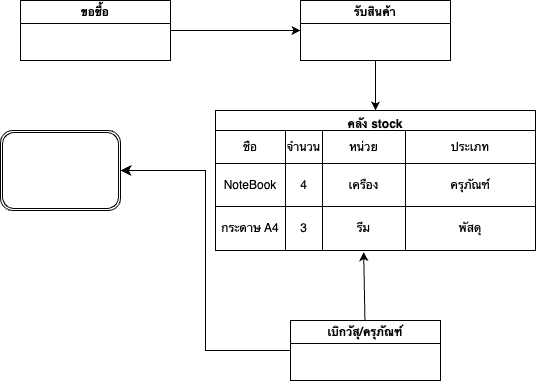

The diagram above was exported from draw.io. Its source (the exported page's mxGraphModel, read from the mxfile embedded in the PNG):
<mxGraphModel dx="906" dy="476" grid="1" gridSize="10" guides="1" tooltips="1" connect="1" arrows="1" fold="1" page="1" pageScale="1" pageWidth="850" pageHeight="1100" math="0" shadow="0">
  <root>
    <mxCell id="0" />
    <mxCell id="1" parent="0" />
    <mxCell id="8" style="edgeStyle=none;html=1;" edge="1" parent="1" source="6">
      <mxGeometry relative="1" as="geometry">
        <mxPoint x="445" y="140" as="targetPoint" />
      </mxGeometry>
    </mxCell>
    <mxCell id="6" value="รับสินค้า" style="swimlane;whiteSpace=wrap;html=1;" vertex="1" parent="1">
      <mxGeometry x="370" y="30" width="150" height="60" as="geometry" />
    </mxCell>
    <mxCell id="13" value="คลัง stock" style="shape=table;startSize=20;container=1;collapsible=0;childLayout=tableLayout;fontStyle=1;align=center;verticalAlign=top;" vertex="1" parent="1">
      <mxGeometry x="285" y="140" width="320" height="140" as="geometry" />
    </mxCell>
    <mxCell id="14" value="" style="shape=tableRow;horizontal=0;startSize=0;swimlaneHead=0;swimlaneBody=0;top=0;left=0;bottom=0;right=0;collapsible=0;dropTarget=0;fillColor=none;points=[[0,0.5],[1,0.5]];portConstraint=eastwest;" vertex="1" parent="13">
      <mxGeometry y="20" width="320" height="33" as="geometry" />
    </mxCell>
    <mxCell id="15" value="ชื่อ" style="shape=partialRectangle;html=1;whiteSpace=wrap;connectable=0;fillColor=none;top=0;left=0;bottom=0;right=0;overflow=hidden;" vertex="1" parent="14">
      <mxGeometry width="70" height="33" as="geometry">
        <mxRectangle width="70" height="33" as="alternateBounds" />
      </mxGeometry>
    </mxCell>
    <mxCell id="16" value="จำนวน" style="shape=partialRectangle;html=1;whiteSpace=wrap;connectable=0;fillColor=none;top=0;left=0;bottom=0;right=0;overflow=hidden;" vertex="1" parent="14">
      <mxGeometry x="70" width="37" height="33" as="geometry">
        <mxRectangle width="37" height="33" as="alternateBounds" />
      </mxGeometry>
    </mxCell>
    <mxCell id="17" value="หน่วย" style="shape=partialRectangle;html=1;whiteSpace=wrap;connectable=0;fillColor=none;top=0;left=0;bottom=0;right=0;overflow=hidden;" vertex="1" parent="14">
      <mxGeometry x="107" width="83" height="33" as="geometry">
        <mxRectangle width="83" height="33" as="alternateBounds" />
      </mxGeometry>
    </mxCell>
    <mxCell id="42" value="ประเภท" style="shape=partialRectangle;html=1;whiteSpace=wrap;connectable=0;fillColor=none;top=0;left=0;bottom=0;right=0;overflow=hidden;" vertex="1" parent="14">
      <mxGeometry x="190" width="130" height="33" as="geometry">
        <mxRectangle width="130" height="33" as="alternateBounds" />
      </mxGeometry>
    </mxCell>
    <mxCell id="18" value="" style="shape=tableRow;horizontal=0;startSize=0;swimlaneHead=0;swimlaneBody=0;top=0;left=0;bottom=0;right=0;collapsible=0;dropTarget=0;fillColor=none;points=[[0,0.5],[1,0.5]];portConstraint=eastwest;" vertex="1" parent="13">
      <mxGeometry y="53" width="320" height="43" as="geometry" />
    </mxCell>
    <mxCell id="19" value="NoteBook" style="shape=partialRectangle;html=1;whiteSpace=wrap;connectable=0;fillColor=none;top=0;left=0;bottom=0;right=0;overflow=hidden;" vertex="1" parent="18">
      <mxGeometry width="70" height="43" as="geometry">
        <mxRectangle width="70" height="43" as="alternateBounds" />
      </mxGeometry>
    </mxCell>
    <mxCell id="20" value="4" style="shape=partialRectangle;html=1;whiteSpace=wrap;connectable=0;fillColor=none;top=0;left=0;bottom=0;right=0;overflow=hidden;" vertex="1" parent="18">
      <mxGeometry x="70" width="37" height="43" as="geometry">
        <mxRectangle width="37" height="43" as="alternateBounds" />
      </mxGeometry>
    </mxCell>
    <mxCell id="21" value="เครื่อง" style="shape=partialRectangle;html=1;whiteSpace=wrap;connectable=0;fillColor=none;top=0;left=0;bottom=0;right=0;overflow=hidden;" vertex="1" parent="18">
      <mxGeometry x="107" width="83" height="43" as="geometry">
        <mxRectangle width="83" height="43" as="alternateBounds" />
      </mxGeometry>
    </mxCell>
    <mxCell id="43" value="ครุภัณฑ์" style="shape=partialRectangle;html=1;whiteSpace=wrap;connectable=0;fillColor=none;top=0;left=0;bottom=0;right=0;overflow=hidden;" vertex="1" parent="18">
      <mxGeometry x="190" width="130" height="43" as="geometry">
        <mxRectangle width="130" height="43" as="alternateBounds" />
      </mxGeometry>
    </mxCell>
    <mxCell id="22" value="" style="shape=tableRow;horizontal=0;startSize=0;swimlaneHead=0;swimlaneBody=0;top=0;left=0;bottom=0;right=0;collapsible=0;dropTarget=0;fillColor=none;points=[[0,0.5],[1,0.5]];portConstraint=eastwest;" vertex="1" parent="13">
      <mxGeometry y="96" width="320" height="44" as="geometry" />
    </mxCell>
    <mxCell id="23" value="กระดาษ A4" style="shape=partialRectangle;html=1;whiteSpace=wrap;connectable=0;fillColor=none;top=0;left=0;bottom=0;right=0;overflow=hidden;" vertex="1" parent="22">
      <mxGeometry width="70" height="44" as="geometry">
        <mxRectangle width="70" height="44" as="alternateBounds" />
      </mxGeometry>
    </mxCell>
    <mxCell id="24" value="3" style="shape=partialRectangle;html=1;whiteSpace=wrap;connectable=0;fillColor=none;top=0;left=0;bottom=0;right=0;overflow=hidden;" vertex="1" parent="22">
      <mxGeometry x="70" width="37" height="44" as="geometry">
        <mxRectangle width="37" height="44" as="alternateBounds" />
      </mxGeometry>
    </mxCell>
    <mxCell id="25" value="รีม" style="shape=partialRectangle;html=1;whiteSpace=wrap;connectable=0;fillColor=none;top=0;left=0;bottom=0;right=0;overflow=hidden;" vertex="1" parent="22">
      <mxGeometry x="107" width="83" height="44" as="geometry">
        <mxRectangle width="83" height="44" as="alternateBounds" />
      </mxGeometry>
    </mxCell>
    <mxCell id="44" value="พัสดุ" style="shape=partialRectangle;html=1;whiteSpace=wrap;connectable=0;fillColor=none;top=0;left=0;bottom=0;right=0;overflow=hidden;" vertex="1" parent="22">
      <mxGeometry x="190" width="130" height="44" as="geometry">
        <mxRectangle width="130" height="44" as="alternateBounds" />
      </mxGeometry>
    </mxCell>
    <mxCell id="64" style="edgeStyle=none;html=1;entryX=0.463;entryY=1.034;entryDx=0;entryDy=0;entryPerimeter=0;" edge="1" parent="1" source="61" target="22">
      <mxGeometry relative="1" as="geometry" />
    </mxCell>
    <mxCell id="61" value="เบิกวัสุ/ครุภัณฑ์" style="swimlane;whiteSpace=wrap;html=1;startSize=23;" vertex="1" parent="1">
      <mxGeometry x="360" y="350" width="150" height="60" as="geometry" />
    </mxCell>
    <mxCell id="63" style="edgeStyle=none;html=1;exitX=1;exitY=0.5;exitDx=0;exitDy=0;entryX=0;entryY=0.5;entryDx=0;entryDy=0;" edge="1" parent="1" source="62" target="6">
      <mxGeometry relative="1" as="geometry" />
    </mxCell>
    <mxCell id="62" value="ขอซื้อ" style="swimlane;whiteSpace=wrap;html=1;startSize=23;" vertex="1" parent="1">
      <mxGeometry x="90" y="30" width="150" height="60" as="geometry" />
    </mxCell>
    <mxCell id="65" value="" style="edgeStyle=elbowEdgeStyle;elbow=horizontal;endArrow=classic;html=1;curved=0;rounded=0;endSize=8;startSize=8;exitX=0;exitY=0.5;exitDx=0;exitDy=0;" edge="1" parent="1" source="61" target="66">
      <mxGeometry width="50" height="50" relative="1" as="geometry">
        <mxPoint x="390" y="220" as="sourcePoint" />
        <mxPoint x="130" y="250" as="targetPoint" />
      </mxGeometry>
    </mxCell>
    <mxCell id="66" value="" style="shape=ext;double=1;rounded=1;whiteSpace=wrap;html=1;" vertex="1" parent="1">
      <mxGeometry x="70" y="160" width="120" height="80" as="geometry" />
    </mxCell>
  </root>
</mxGraphModel>